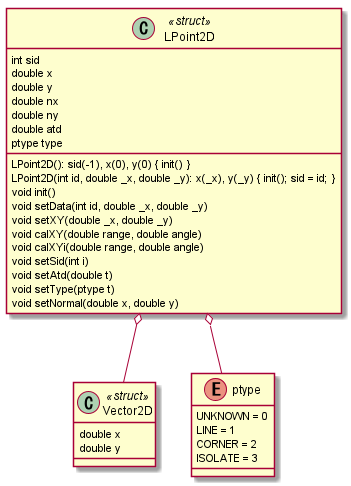

The diagram above was rendered by PlantUML. Its source (embedded in the PNG):
@startuml

skinparam classAttributeIconSize 0

class Vector2D <<struct>>{
    double x
    double y
}

enum ptype{
    UNKNOWN = 0
    LINE = 1
    CORNER = 2
    ISOLATE = 3
}

class LPoint2D <<struct>>{
    int sid 
    double x 
    double y 
    double nx 
    double ny 
    double atd 
    ptype type 

    LPoint2D(): sid(-1), x(0), y(0) { init() }
    LPoint2D(int id, double _x, double _y): x(_x), y(_y) { init(); sid = id; }
    void init()
    void setData(int id, double _x, double _y)
    void setXY(double _x, double _y)
    void calXY(double range, double angle)
    void calXYi(double range, double angle)
    void setSid(int i)
    void setAtd(double t)
    void setType(ptype t)
    void setNormal(double x, double y)
}

LPoint2D o-- ptype
LPoint2D o-- Vector2D

@enduml